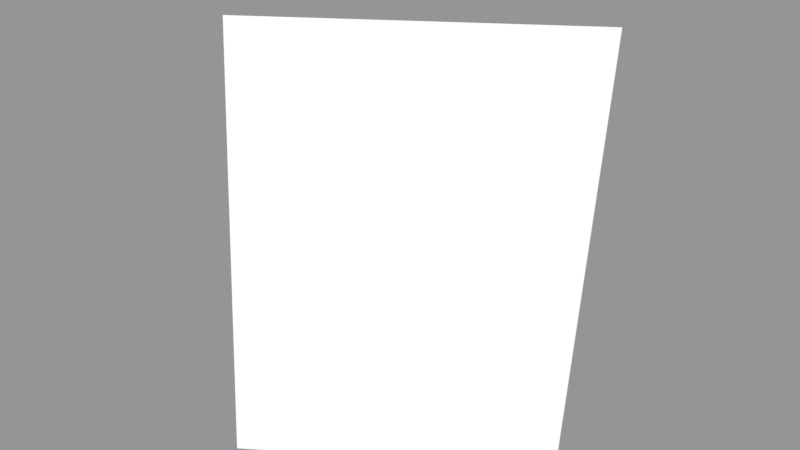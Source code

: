 # Source: Surface087.blend  (saved by Blender 2.79.0; exported with 4.5.12 LTS)
import bpy
from mathutils import Matrix  # noqa: F401  (used for matrix-valued properties, if any)

bpy.ops.wm.read_factory_settings(use_empty=True)
scene = bpy.context.scene
scene.name = 'Scene'

# ---- collections
col_collection_1 = bpy.data.collections.new('Collection 1'); scene.collection.children.link(col_collection_1)

# ---- meshes
me_sphere_092 = bpy.data.meshes.new('Sphere.092')
me_sphere_092.from_pydata([(-0.6533, 0.6533, -0.3827), (-0.5, 0.5, -0.7071), (-0.3536, 0.8536, -0.3827), (-0.2706, 0.6533, -0.7071)], [], [(1, 0, 2, 3)])
_ca = me_sphere_092.color_attributes.new('Col', 'BYTE_COLOR', 'CORNER')
_ca.data.foreach_set('color', [1.0, 1.0, 1.0, 1.0, 1.0, 1.0, 1.0, 1.0, 1.0, 1.0, 1.0, 1.0, 1.0, 1.0, 1.0, 1.0])
me_sphere_092.use_remesh_preserve_volume = False
me_sphere_092.use_remesh_preserve_attributes = False
me_sphere_092.use_mirror_vertex_groups = False
me_sphere_092.update()

# ---- objects
ob_surface087 = bpy.data.objects.new('Surface087', me_sphere_092)

# ---- transforms, parenting, visibility, modifiers, constraints
ob_surface087.location = (0.0, 0.0, 0.0)
ob_surface087.scale = (1e+04, 1e+04, 1e+04)
ob_surface087.lineart.crease_threshold = 0.0

# ---- collection membership
col_collection_1.objects.link(ob_surface087)

# ---- scene / render settings (as saved in the file)
scene.frame_start = 1; scene.frame_end = 250; scene.frame_set(1)
scene.render.engine = 'BLENDER_EEVEE_NEXT'
scene.render.resolution_percentage = 50
scene.render.dither_intensity = 0.0
scene.cycles.use_denoising = False
scene.cycles.samples = 128
scene.cycles.sampling_pattern = 'TABULATED_SOBOL'
scene.cycles.use_adaptive_sampling = False
scene.cycles.use_light_tree = False
scene.cycles.blur_glossy = 0.0
scene.cycles.sample_clamp_indirect = 0.0
scene.view_settings.view_transform = 'Standard'
bpy.context.view_layer.update()

# ---- added for rendering (the .blend has no active camera and no usable light): camera, sun + grey world if the file has none
cam_auto = bpy.data.cameras.new('AutoCamera')
cam_auto.lens = 50.0
cam_auto.sensor_width = 36.0
cam_auto.clip_end = 99659.5
ob_auto_camera = bpy.data.objects.new('AutoCamera', cam_auto)
scene.collection.objects.link(ob_auto_camera)
ob_auto_camera.location = (1059.23, -46.584, -906.051)
ob_auto_camera.rotation_euler = (1.09748, -7.21219e-08, 0.694738)
scene.camera = ob_auto_camera
light_auto_sun = bpy.data.lights.new('AutoSun', 'SUN')
light_auto_sun.energy = 3.0
light_auto_sun.angle = 0.0523599
ob_auto_sun = bpy.data.objects.new('AutoSun', light_auto_sun)
scene.collection.objects.link(ob_auto_sun)
ob_auto_sun.rotation_euler = (0.872665, 0.174533, 0.523599)
if scene.world is None:
    world_auto = bpy.data.worlds.new('AutoWorld')
    world_auto.color = (0.3, 0.3, 0.3)
    scene.world = world_auto
bpy.context.view_layer.update()

